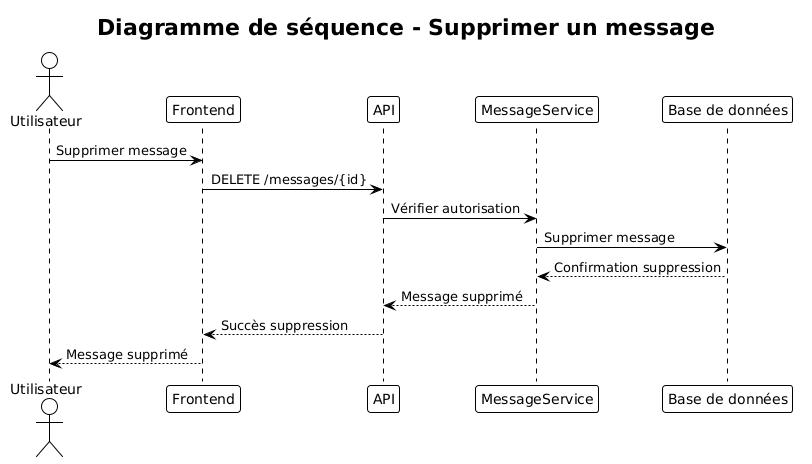

The diagram above was rendered by PlantUML. Its source (embedded in the PNG):
@startuml
!theme plain
title "Diagramme de séquence - Supprimer un message"
actor Utilisateur
participant "Frontend" as Front
participant "API" as API
participant "MessageService" as Service
participant "Base de données" as DB

Utilisateur -> Front : Supprimer message
Front -> API : DELETE /messages/{id}
API -> Service : Vérifier autorisation
Service -> DB : Supprimer message
DB --> Service : Confirmation suppression
Service --> API : Message supprimé
API --> Front : Succès suppression
Front --> Utilisateur : Message supprimé
@enduml